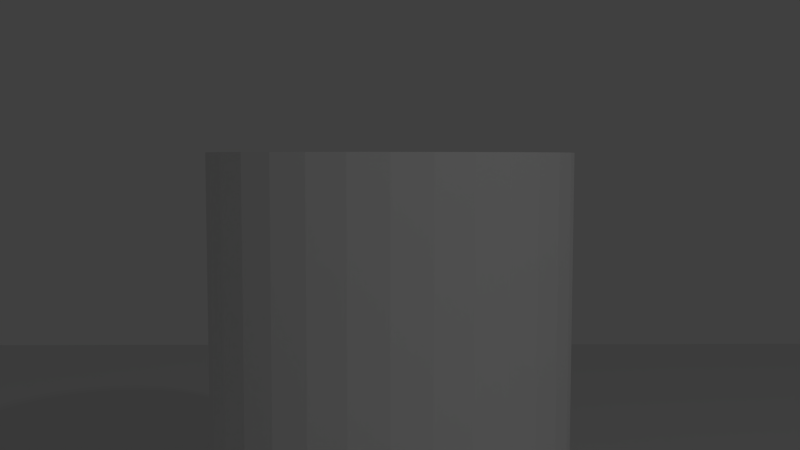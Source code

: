 # Source: 5Szene.blend  (saved by Blender 2.72.0; exported with 4.5.12 LTS)
import bpy
from mathutils import Matrix  # noqa: F401  (used for matrix-valued properties, if any)

bpy.ops.wm.read_factory_settings(use_empty=True)
scene = bpy.context.scene
scene.name = 'Scene'

# ---- collections
col_collection_1 = bpy.data.collections.new('Collection 1'); scene.collection.children.link(col_collection_1)

# ---- world
world_world = bpy.data.worlds.new('World'); scene.world = world_world
world_world.color = (0.05088, 0.05088, 0.05088)
world_world.use_sun_shadow = False
world_world.sun_shadow_jitter_overblur = 0.0
world_world.cycles.sampling_method = 'MANUAL'
world_world.cycles.sample_map_resolution = 256

# ---- cameras
cam_camera = bpy.data.cameras.new('Camera')
cam_camera.clip_end = 100.0
cam_camera.lens = 35.0
cam_camera.sensor_width = 32.0
cam_camera.sensor_height = 18.0
cam_camera.ortho_scale = 7.314
cam_camera.dof.focus_distance = 0.0
cam_camera.dof.aperture_fstop = 128.0

# ---- lights
light_lamp = bpy.data.lights.new('Lamp', 'POINT')
light_lamp.transmission_factor = 0.0
light_lamp.cutoff_distance = 30.0
light_lamp.energy = 100.0
light_lamp.shadow_buffer_clip_start = 1.001
light_lamp.shadow_soft_size = 0.1
light_lamp.shadow_maximum_resolution = 0.006
light_lamp.use_absolute_resolution = True
light_lamp.cycles.use_multiple_importance_sampling = False

# ---- meshes
me_cube = bpy.data.meshes.new('Cube')
me_cube.from_pydata([(-1.0, -1.0, -1.0), (-1.0, 1.0, -1.0), (1.0, 1.0, -1.0), (1.0, -1.0, -1.0), (-1.0, -1.0, 1.0), (-1.0, 1.0, 1.0), (1.0, 1.0, 1.0), (1.0, -1.0, 1.0)], [], [(4, 5, 1, 0), (5, 6, 2, 1), (6, 7, 3, 2), (7, 4, 0, 3), (0, 1, 2, 3), (7, 6, 5, 4)])
me_cube.use_remesh_preserve_volume = False
me_cube.use_remesh_preserve_attributes = False
me_cube.use_mirror_vertex_groups = False
me_cube.update()
me_cylinder = bpy.data.meshes.new('Cylinder')
me_cylinder.from_pydata([(0.0, 1.0, -1.0), (0.0, 1.0, 1.0), (0.1951, 0.9808, -1.0), (0.1951, 0.9808, 1.0), (0.3827, 0.9239, -1.0), (0.3827, 0.9239, 1.0), (0.5556, 0.8315, -1.0), (0.5556, 0.8315, 1.0), (0.7071, 0.7071, -1.0), (0.7071, 0.7071, 1.0), (0.8315, 0.5556, -1.0), (0.8315, 0.5556, 1.0), (0.9239, 0.3827, -1.0), (0.9239, 0.3827, 1.0), (0.9808, 0.1951, -1.0), (0.9808, 0.1951, 1.0), (1.0, 7.55e-08, -1.0), (1.0, 7.55e-08, 1.0), (0.9808, -0.1951, -1.0), (0.9808, -0.1951, 1.0), (0.9239, -0.3827, -1.0), (0.9239, -0.3827, 1.0), (0.8315, -0.5556, -1.0), (0.8315, -0.5556, 1.0), (0.7071, -0.7071, -1.0), (0.7071, -0.7071, 1.0), (0.5556, -0.8315, -1.0), (0.5556, -0.8315, 1.0), (0.3827, -0.9239, -1.0), (0.3827, -0.9239, 1.0), (0.1951, -0.9808, -1.0), (0.1951, -0.9808, 1.0), (-3.258e-07, -1.0, -1.0), (-3.258e-07, -1.0, 1.0), (-0.1951, -0.9808, -1.0), (-0.1951, -0.9808, 1.0), (-0.3827, -0.9239, -1.0), (-0.3827, -0.9239, 1.0), (-0.5556, -0.8315, -1.0), (-0.5556, -0.8315, 1.0), (-0.7071, -0.7071, -1.0), (-0.7071, -0.7071, 1.0), (-0.8315, -0.5556, -1.0), (-0.8315, -0.5556, 1.0), (-0.9239, -0.3827, -1.0), (-0.9239, -0.3827, 1.0), (-0.9808, -0.1951, -1.0), (-0.9808, -0.1951, 1.0), (-1.0, 9.656e-07, -1.0), (-1.0, 9.656e-07, 1.0), (-0.9808, 0.1951, -1.0), (-0.9808, 0.1951, 1.0), (-0.9239, 0.3827, -1.0), (-0.9239, 0.3827, 1.0), (-0.8315, 0.5556, -1.0), (-0.8315, 0.5556, 1.0), (-0.7071, 0.7071, -1.0), (-0.7071, 0.7071, 1.0), (-0.5556, 0.8315, -1.0), (-0.5556, 0.8315, 1.0), (-0.3827, 0.9239, -1.0), (-0.3827, 0.9239, 1.0), (-0.1951, 0.9808, -1.0), (-0.1951, 0.9808, 1.0)], [], [(0, 1, 3, 2), (2, 3, 5, 4), (4, 5, 7, 6), (6, 7, 9, 8), (8, 9, 11, 10), (10, 11, 13, 12), (12, 13, 15, 14), (14, 15, 17, 16), (16, 17, 19, 18), (18, 19, 21, 20), (20, 21, 23, 22), (22, 23, 25, 24), (24, 25, 27, 26), (26, 27, 29, 28), (28, 29, 31, 30), (30, 31, 33, 32), (32, 33, 35, 34), (34, 35, 37, 36), (36, 37, 39, 38), (38, 39, 41, 40), (40, 41, 43, 42), (42, 43, 45, 44), (44, 45, 47, 46), (46, 47, 49, 48), (48, 49, 51, 50), (50, 51, 53, 52), (52, 53, 55, 54), (54, 55, 57, 56), (56, 57, 59, 58), (58, 59, 61, 60), (3, 1, 63, 61, 59, 57, 55, 53, 51, 49, 47, 45, 43, 41, 39, 37, 35, 33, 31, 29, 27, 25, 23, 21, 19, 17, 15, 13, 11, 9, 7, 5), (62, 63, 1, 0), (60, 61, 63, 62), (0, 2, 4, 6, 8, 10, 12, 14, 16, 18, 20, 22, 24, 26, 28, 30, 32, 34, 36, 38, 40, 42, 44, 46, 48, 50, 52, 54, 56, 58, 60, 62)])
me_cylinder.use_remesh_preserve_volume = False
me_cylinder.use_remesh_preserve_attributes = False
me_cylinder.use_mirror_vertex_groups = False
me_cylinder.update()
me_plane = bpy.data.meshes.new('Plane')
me_plane.from_pydata([(-1.0, -1.0, 0.0), (1.0, -1.0, 0.0), (-1.0, 1.0, 0.0), (1.0, 1.0, 0.0)], [], [(0, 1, 3, 2)])
me_plane.use_remesh_preserve_volume = False
me_plane.use_remesh_preserve_attributes = False
me_plane.use_mirror_vertex_groups = False
me_plane.update()

# ---- objects
ob_cube = bpy.data.objects.new('Cube', me_cube)
ob_cylinder = bpy.data.objects.new('Cylinder', me_cylinder)
ob_camera = bpy.data.objects.new('Camera', cam_camera)
ob_plane = bpy.data.objects.new('Plane', me_plane)
ob_lamp = bpy.data.objects.new('Lamp', light_lamp)

# ---- transforms, parenting, visibility, modifiers, constraints
ob_cube.location = (1.233, -7.76, 0.6322)
ob_cube.scale = (0.06161, 0.06161, 0.5895)
ob_cube.lineart.crease_threshold = 0.0
ob_cylinder.location = (-1.986, -2.822, 1.29)
ob_cylinder.scale = (0.6743, 0.6743, 1.09)
ob_cylinder.lineart.crease_threshold = 0.0
ob_camera.parent = ob_cylinder
ob_camera.matrix_parent_inverse = Matrix(((1.483, -5.96e-08, 0.0, 6.711), (-1.523e-07, 1.483, 0.0, 10.22), (4.52e-08, 1.49e-08, 0.9174, -1.199), (0.0, 0.0, 0.0, 1.0)))
ob_camera.location = (-1.249, -6.894, 2.385)
ob_camera.rotation_euler = (1.492, -0.0009555, 1.559)
ob_camera.lock_rotations_4d = False
ob_camera.empty_display_type = 'ARROWS'
ob_camera.color = (0.0, 0.0, 0.0, 0.0)
ob_camera.display_type = 'WIRE'
ob_camera.lineart.crease_threshold = 0.0
ob_plane.location = (0.0, 0.0, 0.1805)
ob_plane.scale = (-8.743, -8.743, -8.743)
ob_plane.lineart.crease_threshold = 0.0
ob_lamp.location = (4.076, 1.005, 5.904)
ob_lamp.rotation_euler = (0.6503, 0.05522, 1.866)
ob_lamp.lock_rotations_4d = False
ob_lamp.empty_display_type = 'ARROWS'
ob_lamp.color = (0.0, 0.0, 0.0, 0.0)
ob_lamp.lineart.crease_threshold = 0.0

# ---- collection membership
col_collection_1.objects.link(ob_cube)
col_collection_1.objects.link(ob_cylinder)
col_collection_1.objects.link(ob_camera)
col_collection_1.objects.link(ob_plane)
col_collection_1.objects.link(ob_lamp)

# ---- scene / render settings (as saved in the file)
scene.camera = ob_camera
scene.frame_start = 0; scene.frame_end = 240; scene.frame_set(0)
scene.render.engine = 'BLENDER_EEVEE_NEXT'
scene.render.resolution_percentage = 50
scene.render.dither_intensity = 0.0
scene.cycles.use_denoising = False
scene.cycles.samples = 10
scene.cycles.sampling_pattern = 'TABULATED_SOBOL'
scene.cycles.light_sampling_threshold = 0.0
scene.cycles.use_adaptive_sampling = False
scene.cycles.use_light_tree = False
scene.cycles.blur_glossy = 0.0
scene.cycles.pixel_filter_type = 'GAUSSIAN'
scene.cycles.sample_clamp_indirect = 0.0
scene.view_settings.view_transform = 'Standard'
bpy.context.view_layer.update()
